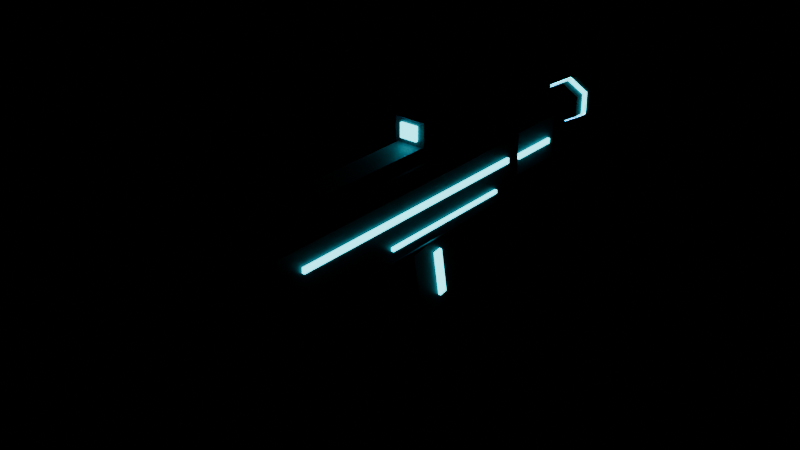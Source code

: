 # Source: rifle.blend  (saved by Blender 5.1.29; exported with 4.5.12 LTS)
import bpy
from mathutils import Matrix  # noqa: F401  (used for matrix-valued properties, if any)

bpy.ops.wm.read_factory_settings(use_empty=True)
scene = bpy.context.scene
scene.name = 'Scene'

# ---- materials (node trees are filled in below, after node groups)
mat_rifle_body = bpy.data.materials.new('Rifle_Body')
mat_rifle_body.diffuse_color = (0.06, 0.065, 0.08, 1.0)
mat_rifle_trim = bpy.data.materials.new('Rifle_Trim')
mat_rifle_trim.diffuse_color = (0.16, 0.17, 0.2, 1.0)
mat_rifle_glow = bpy.data.materials.new('Rifle_Glow')
mat_rifle_glow.diffuse_color = (0.0, 0.85, 1.0, 1.0)

# ---- material node trees
mat_rifle_body.use_nodes = True; mat_rifle_body.node_tree.nodes.clear()
_N = mat_rifle_body.node_tree.nodes; _L = mat_rifle_body.node_tree.links
n0 = _N.new('ShaderNodeBsdfPrincipled'); n0.name = 'Principled BSDF'; n0.location = (-200, 100)
n0.inputs[0].default_value = (0.06, 0.065, 0.08, 1.0)
n0.inputs[1].default_value = 0.6
n0.inputs[2].default_value = 0.45
n1 = _N.new('ShaderNodeOutputMaterial'); n1.name = 'Material Output'; n1.location = (200, 100)
_L.new(n0.outputs[0], n1.inputs[0])
n1.is_active_output = True
mat_rifle_trim.use_nodes = True; mat_rifle_trim.node_tree.nodes.clear()
_N = mat_rifle_trim.node_tree.nodes; _L = mat_rifle_trim.node_tree.links
n0 = _N.new('ShaderNodeBsdfPrincipled'); n0.name = 'Principled BSDF'; n0.location = (-200, 100)
n0.inputs[0].default_value = (0.16, 0.17, 0.2, 1.0)
n0.inputs[1].default_value = 0.4
n0.inputs[2].default_value = 0.6
n1 = _N.new('ShaderNodeOutputMaterial'); n1.name = 'Material Output'; n1.location = (200, 100)
_L.new(n0.outputs[0], n1.inputs[0])
n1.is_active_output = True
mat_rifle_glow.use_nodes = True; mat_rifle_glow.node_tree.nodes.clear()
_N = mat_rifle_glow.node_tree.nodes; _L = mat_rifle_glow.node_tree.links
n0 = _N.new('ShaderNodeBsdfPrincipled'); n0.name = 'Principled BSDF'; n0.location = (-200, 100)
n0.inputs[0].default_value = (0.0, 0.85, 1.0, 1.0)
n0.inputs[27].default_value = (0.0, 0.85, 1.0, 1.0)
n0.inputs[28].default_value = 4.0
n1 = _N.new('ShaderNodeOutputMaterial'); n1.name = 'Material Output'; n1.location = (200, 100)
_L.new(n0.outputs[0], n1.inputs[0])
n1.is_active_output = True

# ---- meshes
me_rifle = bpy.data.meshes.new('Rifle')
me_rifle.from_pydata([(-0.023, -0.2, -0.045), (0.023, -0.2, -0.045), (0.035, -0.2, -0.033), (0.035, -0.2, 0.033), (0.023, -0.2, 0.045), (-0.023, -0.2, 0.045), (-0.035, -0.2, 0.033), (-0.035, -0.2, -0.033), (-0.023, 0.16, -0.045), (0.023, 0.16, -0.045), (0.035, 0.16, -0.033), (0.035, 0.16, 0.033), (0.023, 0.16, 0.045), (-0.023, 0.16, 0.045), (-0.035, 0.16, 0.033), (-0.035, 0.16, -0.033), (-0.018, 0.16, -0.03), (0.018, 0.16, -0.03), (0.028, 0.16, -0.02), (0.028, 0.16, 0.03), (0.018, 0.16, 0.04), (-0.018, 0.16, 0.04), (-0.028, 0.16, 0.03), (-0.028, 0.16, -0.02), (-0.018, 0.24, -0.03), (0.018, 0.24, -0.03), (0.028, 0.24, -0.02), (0.028, 0.24, 0.03), (0.018, 0.24, 0.04), (-0.018, 0.24, 0.04), (-0.028, 0.24, 0.03), (-0.028, 0.24, -0.02), (-0.015, -0.32, -0.05), (0.015, -0.32, -0.05), (0.025, -0.32, -0.04), (0.025, -0.32, 0.025), (0.015, -0.32, 0.035), (-0.015, -0.32, 0.035), (-0.025, -0.32, 0.025), (-0.025, -0.32, -0.04), (-0.015, -0.2, -0.05), (0.015, -0.2, -0.05), (0.025, -0.2, -0.04), (0.025, -0.2, 0.025), (0.015, -0.2, 0.035), (-0.015, -0.2, 0.035), (-0.025, -0.2, 0.025), (-0.025, -0.2, -0.04), (-0.015, -0.14, 0.045), (0.015, -0.14, 0.045), (0.015, -0.14, 0.058), (-0.015, -0.14, 0.058), (-0.015, 0.14, 0.045), (0.015, 0.14, 0.045), (0.015, 0.14, 0.058), (-0.015, 0.14, 0.058), (0.01386, 0.24, 0.028), (-1.959e-08, 0.24, 0.036), (-0.01386, 0.24, 0.028), (-0.01386, 0.24, 0.012), (1.959e-08, 0.24, 0.004), (0.01386, 0.24, 0.012), (0.01386, 0.3, 0.028), (-1.959e-08, 0.3, 0.036), (-0.01386, 0.3, 0.028), (-0.01386, 0.3, 0.012), (1.959e-08, 0.3, 0.004), (0.01386, 0.3, 0.012), (0.02078, 0.3, 0.032), (-2.939e-08, 0.3, 0.044), (-0.02078, 0.3, 0.032), (-0.02078, 0.3, 0.008), (2.939e-08, 0.3, -0.004), (0.02078, 0.3, 0.008), (0.02078, 0.33, 0.032), (-2.939e-08, 0.33, 0.044), (-0.02078, 0.33, 0.032), (-0.02078, 0.33, 0.008), (2.939e-08, 0.33, -0.004), (0.02078, 0.33, 0.008), (0.02338, 0.312, 0.0335), (-3.306e-08, 0.312, 0.047), (-0.02338, 0.312, 0.0335), (-0.02338, 0.312, 0.0065), (3.306e-08, 0.312, -0.007), (0.02338, 0.312, 0.0065), (0.02338, 0.318, 0.0335), (-3.306e-08, 0.318, 0.047), (-0.02338, 0.318, 0.0335), (-0.02338, 0.318, 0.0065), (3.306e-08, 0.318, -0.007), (0.02338, 0.318, 0.0065), (-0.018, 0.02, 0.058), (0.018, 0.02, 0.058), (0.018, 0.02, 0.085), (-0.018, 0.02, 0.085), (-0.018, 0.07, 0.058), (0.018, 0.07, 0.058), (0.018, 0.07, 0.085), (-0.018, 0.07, 0.085), (-0.01, 0.017, 0.064), (0.01, 0.017, 0.064), (0.01, 0.017, 0.08), (-0.01, 0.017, 0.08), (-0.01, 0.02, 0.064), (0.01, 0.02, 0.064), (0.01, 0.02, 0.08), (-0.01, 0.02, 0.08), (-0.022, 0.01529, -0.1348), (0.022, 0.01529, -0.1348), (0.022, 0.0005317, -0.05108), (-0.022, 0.0005317, -0.05108), (-0.022, 0.08423, -0.1226), (0.022, 0.08423, -0.1226), (0.022, 0.06947, -0.03892), (-0.022, 0.06947, -0.03892), (0.022, 0.04223, -0.1148), (0.025, 0.04223, -0.1148), (0.025, 0.03268, -0.06064), (0.022, 0.03268, -0.06064), (0.022, 0.05208, -0.1131), (0.025, 0.05208, -0.1131), (0.025, 0.04253, -0.0589), (0.022, 0.04253, -0.0589), (-0.025, 0.04223, -0.1148), (-0.022, 0.04223, -0.1148), (-0.022, 0.03268, -0.06064), (-0.025, 0.03268, -0.06064), (-0.025, 0.05208, -0.1131), (-0.022, 0.05208, -0.1131), (-0.022, 0.04253, -0.0589), (-0.025, 0.04253, -0.0589), (-0.018, -0.1486, -0.1115), (0.018, -0.1486, -0.1115), (0.018, -0.1292, -0.03905), (-0.018, -0.1292, -0.03905), (-0.018, -0.1052, -0.1231), (0.018, -0.1052, -0.1231), (0.018, -0.08575, -0.05069), (-0.018, -0.08575, -0.05069), (0.035, -0.17, 0.008), (0.038, -0.17, 0.008), (0.038, -0.17, 0.014), (0.035, -0.17, 0.014), (0.035, 0.14, 0.008), (0.038, 0.14, 0.008), (0.038, 0.14, 0.014), (0.035, 0.14, 0.014), (-0.038, -0.17, 0.008), (-0.035, -0.17, 0.008), (-0.035, -0.17, 0.014), (-0.038, -0.17, 0.014), (-0.038, 0.14, 0.008), (-0.035, 0.14, 0.008), (-0.035, 0.14, 0.014), (-0.038, 0.14, 0.014), (0.035, -0.05, -0.02), (0.038, -0.05, -0.02), (0.038, -0.05, -0.016), (0.035, -0.05, -0.016), (0.035, 0.12, -0.02), (0.038, 0.12, -0.02), (0.038, 0.12, -0.016), (0.035, 0.12, -0.016), (-0.038, -0.05, -0.02), (-0.035, -0.05, -0.02), (-0.035, -0.05, -0.016), (-0.038, -0.05, -0.016), (-0.038, 0.12, -0.02), (-0.035, 0.12, -0.02), (-0.035, 0.12, -0.016), (-0.038, 0.12, -0.016), (0.028, 0.17, 0.0), (0.031, 0.17, 0.0), (0.031, 0.17, 0.006), (0.028, 0.17, 0.006), (0.028, 0.23, 0.0), (0.031, 0.23, 0.0), (0.031, 0.23, 0.006), (0.028, 0.23, 0.006), (-0.031, 0.17, 0.0), (-0.028, 0.17, 0.0), (-0.028, 0.17, 0.006), (-0.031, 0.17, 0.006), (-0.031, 0.23, 0.0), (-0.028, 0.23, 0.0), (-0.028, 0.23, 0.006), (-0.031, 0.23, 0.006)], [], [(8, 15, 14, 13, 12, 11, 10, 9), (7, 0, 1, 2, 3, 4, 5, 6), (0, 8, 9, 1), (1, 9, 10, 2), (2, 10, 11, 3), (3, 11, 12, 4), (4, 12, 13, 5), (5, 13, 14, 6), (6, 14, 15, 7), (7, 15, 8, 0), (24, 31, 30, 29, 28, 27, 26, 25), (23, 16, 17, 18, 19, 20, 21, 22), (16, 24, 25, 17), (17, 25, 26, 18), (18, 26, 27, 19), (19, 27, 28, 20), (20, 28, 29, 21), (21, 29, 30, 22), (22, 30, 31, 23), (23, 31, 24, 16), (40, 47, 46, 45, 44, 43, 42, 41), (39, 32, 33, 34, 35, 36, 37, 38), (32, 40, 41, 33), (33, 41, 42, 34), (34, 42, 43, 35), (35, 43, 44, 36), (36, 44, 45, 37), (37, 45, 46, 38), (38, 46, 47, 39), (39, 47, 40, 32), (52, 55, 54, 53), (51, 48, 49, 50), (48, 52, 53, 49), (49, 53, 54, 50), (50, 54, 55, 51), (51, 55, 52, 48), (62, 67, 66, 65, 64, 63), (61, 56, 57, 58, 59, 60), (56, 62, 63, 57), (57, 63, 64, 58), (58, 64, 65, 59), (59, 65, 66, 60), (60, 66, 67, 61), (61, 67, 62, 56), (74, 79, 78, 77, 76, 75), (73, 68, 69, 70, 71, 72), (68, 74, 75, 69), (69, 75, 76, 70), (70, 76, 77, 71), (71, 77, 78, 72), (72, 78, 79, 73), (73, 79, 74, 68), (86, 91, 90, 89, 88, 87), (85, 80, 81, 82, 83, 84), (80, 86, 87, 81), (81, 87, 88, 82), (82, 88, 89, 83), (83, 89, 90, 84), (84, 90, 91, 85), (85, 91, 86, 80), (96, 99, 98, 97), (95, 92, 93, 94), (92, 96, 97, 93), (93, 97, 98, 94), (94, 98, 99, 95), (95, 99, 96, 92), (104, 107, 106, 105), (103, 100, 101, 102), (100, 104, 105, 101), (101, 105, 106, 102), (102, 106, 107, 103), (103, 107, 104, 100), (112, 115, 114, 113), (111, 108, 109, 110), (108, 112, 113, 109), (109, 113, 114, 110), (110, 114, 115, 111), (111, 115, 112, 108), (120, 123, 122, 121), (119, 116, 117, 118), (116, 120, 121, 117), (117, 121, 122, 118), (118, 122, 123, 119), (119, 123, 120, 116), (128, 131, 130, 129), (127, 124, 125, 126), (124, 128, 129, 125), (125, 129, 130, 126), (126, 130, 131, 127), (127, 131, 128, 124), (136, 139, 138, 137), (135, 132, 133, 134), (132, 136, 137, 133), (133, 137, 138, 134), (134, 138, 139, 135), (135, 139, 136, 132), (144, 147, 146, 145), (143, 140, 141, 142), (140, 144, 145, 141), (141, 145, 146, 142), (142, 146, 147, 143), (143, 147, 144, 140), (152, 155, 154, 153), (151, 148, 149, 150), (148, 152, 153, 149), (149, 153, 154, 150), (150, 154, 155, 151), (151, 155, 152, 148), (160, 163, 162, 161), (159, 156, 157, 158), (156, 160, 161, 157), (157, 161, 162, 158), (158, 162, 163, 159), (159, 163, 160, 156), (168, 171, 170, 169), (167, 164, 165, 166), (164, 168, 169, 165), (165, 169, 170, 166), (166, 170, 171, 167), (167, 171, 168, 164), (176, 179, 178, 177), (175, 172, 173, 174), (172, 176, 177, 173), (173, 177, 178, 174), (174, 178, 179, 175), (175, 179, 176, 172), (184, 187, 186, 185), (183, 180, 181, 182), (180, 184, 185, 181), (181, 185, 186, 182), (182, 186, 187, 183), (183, 187, 184, 180)])
me_rifle.polygons.foreach_set('material_index', [0, 0, 0, 0, 0, 0, 0, 0, 0, 0, 1, 1, 1, 1, 1, 1, 1, 1, 1, 1, 1, 1, 1, 1, 1, 1, 1, 1, 1, 1, 1, 1, 1, 1, 1, 1, 0, 0, 0, 0, 0, 0, 0, 0, 1, 1, 1, 1, 1, 1, 1, 1, 2, 2, 2, 2, 2, 2, 2, 2, 1, 1, 1, 1, 1, 1, 2, 2, 2, 2, 2, 2, 0, 0, 0, 0, 0, 0, 2, 2, 2, 2, 2, 2, 2, 2, 2, 2, 2, 2, 1, 1, 1, 1, 1, 1, 2, 2, 2, 2, 2, 2, 2, 2, 2, 2, 2, 2, 2, 2, 2, 2, 2, 2, 2, 2, 2, 2, 2, 2, 2, 2, 2, 2, 2, 2, 2, 2, 2, 2, 2, 2])
_uv = me_rifle.uv_layers.new(name='Float2')
_uv.uv.foreach_set('vector', [-0.023, -0.045, -0.035, -0.033, -0.035, 0.033, -0.023, 0.045, 0.023, 0.045, 0.035, 0.033, 0.035, -0.033, 0.023, -0.045, -0.035, -0.033, -0.023, -0.045, 0.023, -0.045, 0.035, -0.033, 0.035, 0.033, 0.023, 0.045, -0.023, 0.045, -0.035, 0.033, -0.023, -0.2, -0.023, 0.16, 0.023, 0.16, 0.023, -0.2, -0.2, -0.045, 0.16, -0.045, 0.16, -0.033, -0.2, -0.033, -0.2, -0.033, 0.16, -0.033, 0.16, 0.033, -0.2, 0.033, -0.2, 0.033, 0.16, 0.033, 0.16, 0.045, -0.2, 0.045, 0.023, -0.2, 0.023, 0.16, -0.023, 0.16, -0.023, -0.2, -0.2, 0.045, 0.16, 0.045, 0.16, 0.033, -0.2, 0.033, -0.2, 0.033, 0.16, 0.033, 0.16, -0.033, -0.2, -0.033, -0.2, -0.033, 0.16, -0.033, 0.16, -0.045, -0.2, -0.045, -0.018, -0.03, -0.028, -0.02, -0.028, 0.03, -0.018, 0.04, 0.018, 0.04, 0.028, 0.03, 0.028, -0.02, 0.018, -0.03, -0.028, -0.02, -0.018, -0.03, 0.018, -0.03, 0.028, -0.02, 0.028, 0.03, 0.018, 0.04, -0.018, 0.04, -0.028, 0.03, -0.018, 0.16, -0.018, 0.24, 0.018, 0.24, 0.018, 0.16, 0.018, 0.16, 0.018, 0.24, 0.028, 0.24, 0.028, 0.16, 0.16, -0.02, 0.24, -0.02, 0.24, 0.03, 0.16, 0.03, 0.028, 0.16, 0.028, 0.24, 0.018, 0.24, 0.018, 0.16, 0.018, 0.16, 0.018, 0.24, -0.018, 0.24, -0.018, 0.16, -0.018, 0.16, -0.018, 0.24, -0.028, 0.24, -0.028, 0.16, 0.16, 0.03, 0.24, 0.03, 0.24, -0.02, 0.16, -0.02, -0.028, 0.16, -0.028, 0.24, -0.018, 0.24, -0.018, 0.16, -0.015, -0.05, -0.025, -0.04, -0.025, 0.025, -0.015, 0.035, 0.015, 0.035, 0.025, 0.025, 0.025, -0.04, 0.015, -0.05, -0.025, -0.04, -0.015, -0.05, 0.015, -0.05, 0.025, -0.04, 0.025, 0.025, 0.015, 0.035, -0.015, 0.035, -0.025, 0.025, -0.015, -0.32, -0.015, -0.2, 0.015, -0.2, 0.015, -0.32, -0.32, -0.05, -0.2, -0.05, -0.2, -0.04, -0.32, -0.04, -0.32, -0.04, -0.2, -0.04, -0.2, 0.025, -0.32, 0.025, 0.025, -0.32, 0.025, -0.2, 0.015, -0.2, 0.015, -0.32, 0.015, -0.32, 0.015, -0.2, -0.015, -0.2, -0.015, -0.32, -0.015, -0.32, -0.015, -0.2, -0.025, -0.2, -0.025, -0.32, -0.32, 0.025, -0.2, 0.025, -0.2, -0.04, -0.32, -0.04, -0.32, -0.04, -0.2, -0.04, -0.2, -0.05, -0.32, -0.05, -0.015, 0.045, -0.015, 0.058, 0.015, 0.058, 0.015, 0.045, -0.015, 0.058, -0.015, 0.045, 0.015, 0.045, 0.015, 0.058, -0.015, -0.14, -0.015, 0.14, 0.015, 0.14, 0.015, -0.14, -0.14, 0.045, 0.14, 0.045, 0.14, 0.058, -0.14, 0.058, 0.015, -0.14, 0.015, 0.14, -0.015, 0.14, -0.015, -0.14, -0.14, 0.058, 0.14, 0.058, 0.14, 0.045, -0.14, 0.045, 0.01386, 0.028, 0.01386, 0.012, 1.959e-08, 0.004, -0.01386, 0.012, -0.01386, 0.028, -1.959e-08, 0.036, 0.01386, 0.012, 0.01386, 0.028, -1.959e-08, 0.036, -0.01386, 0.028, -0.01386, 0.012, 1.959e-08, 0.004, 0.01386, 0.24, 0.01386, 0.3, -1.959e-08, 0.3, -1.959e-08, 0.24, -1.959e-08, 0.24, -1.959e-08, 0.3, -0.01386, 0.3, -0.01386, 0.24, 0.24, 0.028, 0.3, 0.028, 0.3, 0.012, 0.24, 0.012, -0.01386, 0.24, -0.01386, 0.3, 1.959e-08, 0.3, 1.959e-08, 0.24, 1.959e-08, 0.24, 1.959e-08, 0.3, 0.01386, 0.3, 0.01386, 0.24, 0.24, 0.012, 0.3, 0.012, 0.3, 0.028, 0.24, 0.028, 0.02078, 0.032, 0.02078, 0.008, 2.939e-08, -0.004, -0.02078, 0.008, -0.02078, 0.032, -2.939e-08, 0.044, 0.02078, 0.008, 0.02078, 0.032, -2.939e-08, 0.044, -0.02078, 0.032, -0.02078, 0.008, 2.939e-08, -0.004, 0.02078, 0.3, 0.02078, 0.33, -2.939e-08, 0.33, -2.939e-08, 0.3, -2.939e-08, 0.3, -2.939e-08, 0.33, -0.02078, 0.33, -0.02078, 0.3, 0.3, 0.032, 0.33, 0.032, 0.33, 0.008, 0.3, 0.008, -0.02078, 0.3, -0.02078, 0.33, 2.939e-08, 0.33, 2.939e-08, 0.3, 2.939e-08, 0.3, 2.939e-08, 0.33, 0.02078, 0.33, 0.02078, 0.3, 0.3, 0.008, 0.33, 0.008, 0.33, 0.032, 0.3, 0.032, 0.02338, 0.0335, 0.02338, 0.0065, 3.306e-08, -0.007, -0.02338, 0.0065, -0.02338, 0.0335, -3.306e-08, 0.047, 0.02338, 0.0065, 0.02338, 0.0335, -3.306e-08, 0.047, -0.02338, 0.0335, -0.02338, 0.0065, 3.306e-08, -0.007, 0.02338, 0.312, 0.02338, 0.318, -3.306e-08, 0.318, -3.306e-08, 0.312, -3.306e-08, 0.312, -3.306e-08, 0.318, -0.02338, 0.318, -0.02338, 0.312, 0.312, 0.0335, 0.318, 0.0335, 0.318, 0.0065, 0.312, 0.0065, -0.02338, 0.312, -0.02338, 0.318, 3.306e-08, 0.318, 3.306e-08, 0.312, 3.306e-08, 0.312, 3.306e-08, 0.318, 0.02338, 0.318, 0.02338, 0.312, 0.312, 0.0065, 0.318, 0.0065, 0.318, 0.0335, 0.312, 0.0335, -0.018, 0.058, -0.018, 0.085, 0.018, 0.085, 0.018, 0.058, -0.018, 0.085, -0.018, 0.058, 0.018, 0.058, 0.018, 0.085, -0.018, 0.02, -0.018, 0.07, 0.018, 0.07, 0.018, 0.02, 0.02, 0.058, 0.07, 0.058, 0.07, 0.085, 0.02, 0.085, 0.018, 0.02, 0.018, 0.07, -0.018, 0.07, -0.018, 0.02, 0.02, 0.085, 0.07, 0.085, 0.07, 0.058, 0.02, 0.058, -0.01, 0.064, -0.01, 0.08, 0.01, 0.08, 0.01, 0.064, -0.01, 0.08, -0.01, 0.064, 0.01, 0.064, 0.01, 0.08, -0.01, 0.017, -0.01, 0.02, 0.01, 0.02, 0.01, 0.017, 0.017, 0.064, 0.02, 0.064, 0.02, 0.08, 0.017, 0.08, 0.01, 0.017, 0.01, 0.02, -0.01, 0.02, -0.01, 0.017, 0.017, 0.08, 0.02, 0.08, 0.02, 0.064, 0.017, 0.064, -0.022, -0.1226, -0.022, -0.03892, 0.022, -0.03892, 0.022, -0.1226, -0.022, -0.05108, -0.022, -0.1348, 0.022, -0.1348, 0.022, -0.05108, -0.022, 0.01529, -0.022, 0.08423, 0.022, 0.08423, 0.022, 0.01529, 0.01529, -0.1348, 0.08423, -0.1226, 0.06947, -0.03892, 0.0005317, -0.05108, 0.022, 0.0005317, 0.022, 0.06947, -0.022, 0.06947, -0.022, 0.0005317, 0.0005317, -0.05108, 0.06947, -0.03892, 0.08423, -0.1226, 0.01529, -0.1348, 0.022, -0.1131, 0.022, -0.0589, 0.025, -0.0589, 0.025, -0.1131, 0.022, -0.06064, 0.022, -0.1148, 0.025, -0.1148, 0.025, -0.06064, 0.022, 0.04223, 0.022, 0.05208, 0.025, 0.05208, 0.025, 0.04223, 0.04223, -0.1148, 0.05208, -0.1131, 0.04253, -0.0589, 0.03268, -0.06064, 0.025, 0.03268, 0.025, 0.04253, 0.022, 0.04253, 0.022, 0.03268, 0.03268, -0.06064, 0.04253, -0.0589, 0.05208, -0.1131, 0.04223, -0.1148, -0.025, -0.1131, -0.025, -0.0589, -0.022, -0.0589, -0.022, -0.1131, -0.025, -0.06064, -0.025, -0.1148, -0.022, -0.1148, -0.022, -0.06064, -0.025, 0.04223, -0.025, 0.05208, -0.022, 0.05208, -0.022, 0.04223, 0.04223, -0.1148, 0.05208, -0.1131, 0.04253, -0.0589, 0.03268, -0.06064, -0.022, 0.03268, -0.022, 0.04253, -0.025, 0.04253, -0.025, 0.03268, 0.03268, -0.06064, 0.04253, -0.0589, 0.05208, -0.1131, 0.04223, -0.1148, -0.018, -0.1231, -0.018, -0.05069, 0.018, -0.05069, 0.018, -0.1231, -0.018, -0.03905, -0.018, -0.1115, 0.018, -0.1115, 0.018, -0.03905, -0.018, -0.1486, -0.018, -0.1052, 0.018, -0.1052, 0.018, -0.1486, -0.1486, -0.1115, -0.1052, -0.1231, -0.08575, -0.05069, -0.1292, -0.03905, 0.018, -0.1292, 0.018, -0.08575, -0.018, -0.08575, -0.018, -0.1292, -0.1292, -0.03905, -0.08575, -0.05069, -0.1052, -0.1231, -0.1486, -0.1115, 0.035, 0.008, 0.035, 0.014, 0.038, 0.014, 0.038, 0.008, 0.035, 0.014, 0.035, 0.008, 0.038, 0.008, 0.038, 0.014, 0.035, -0.17, 0.035, 0.14, 0.038, 0.14, 0.038, -0.17, -0.17, 0.008, 0.14, 0.008, 0.14, 0.014, -0.17, 0.014, 0.038, -0.17, 0.038, 0.14, 0.035, 0.14, 0.035, -0.17, -0.17, 0.014, 0.14, 0.014, 0.14, 0.008, -0.17, 0.008, -0.038, 0.008, -0.038, 0.014, -0.035, 0.014, -0.035, 0.008, -0.038, 0.014, -0.038, 0.008, -0.035, 0.008, -0.035, 0.014, -0.038, -0.17, -0.038, 0.14, -0.035, 0.14, -0.035, -0.17, -0.17, 0.008, 0.14, 0.008, 0.14, 0.014, -0.17, 0.014, -0.035, -0.17, -0.035, 0.14, -0.038, 0.14, -0.038, -0.17, -0.17, 0.014, 0.14, 0.014, 0.14, 0.008, -0.17, 0.008, 0.035, -0.02, 0.035, -0.016, 0.038, -0.016, 0.038, -0.02, 0.035, -0.016, 0.035, -0.02, 0.038, -0.02, 0.038, -0.016, 0.035, -0.05, 0.035, 0.12, 0.038, 0.12, 0.038, -0.05, -0.05, -0.02, 0.12, -0.02, 0.12, -0.016, -0.05, -0.016, 0.038, -0.05, 0.038, 0.12, 0.035, 0.12, 0.035, -0.05, -0.05, -0.016, 0.12, -0.016, 0.12, -0.02, -0.05, -0.02, -0.038, -0.02, -0.038, -0.016, -0.035, -0.016, -0.035, -0.02, -0.038, -0.016, -0.038, -0.02, -0.035, -0.02, -0.035, -0.016, -0.038, -0.05, -0.038, 0.12, -0.035, 0.12, -0.035, -0.05, -0.05, -0.02, 0.12, -0.02, 0.12, -0.016, -0.05, -0.016, -0.035, -0.05, -0.035, 0.12, -0.038, 0.12, -0.038, -0.05, -0.05, -0.016, 0.12, -0.016, 0.12, -0.02, -0.05, -0.02, 0.028, 0.0, 0.028, 0.006, 0.031, 0.006, 0.031, 0.0, 0.028, 0.006, 0.028, 0.0, 0.031, 0.0, 0.031, 0.006, 0.028, 0.17, 0.028, 0.23, 0.031, 0.23, 0.031, 0.17, 0.17, 0.0, 0.23, 0.0, 0.23, 0.006, 0.17, 0.006, 0.031, 0.17, 0.031, 0.23, 0.028, 0.23, 0.028, 0.17, 0.17, 0.006, 0.23, 0.006, 0.23, 0.0, 0.17, 0.0, -0.031, 0.0, -0.031, 0.006, -0.028, 0.006, -0.028, 0.0, -0.031, 0.006, -0.031, 0.0, -0.028, 0.0, -0.028, 0.006, -0.031, 0.17, -0.031, 0.23, -0.028, 0.23, -0.028, 0.17, 0.17, 0.0, 0.23, 0.0, 0.23, 0.006, 0.17, 0.006, -0.028, 0.17, -0.028, 0.23, -0.031, 0.23, -0.031, 0.17, 0.17, 0.006, 0.23, 0.006, 0.23, 0.0, 0.17, 0.0])
me_rifle.materials.append(mat_rifle_body)
me_rifle.materials.append(mat_rifle_trim)
me_rifle.materials.append(mat_rifle_glow)
me_rifle.update()

# ---- objects
ob_rifle = bpy.data.objects.new('Rifle', me_rifle)

# ---- transforms, parenting, visibility, modifiers, constraints
ob_rifle.location = (0.0, 0.0, 0.0)

# ---- collection membership
scene.collection.objects.link(ob_rifle)

# ---- scene / render settings (as saved in the file)
scene.frame_start = 1; scene.frame_end = 250; scene.frame_set(1)
scene.render.engine = 'BLENDER_EEVEE_NEXT'
scene.render.bake_bias = 0.0
scene.render.bake_samples = 0
scene.cycles.sampling_pattern = 'TABULATED_SOBOL'
scene.eevee.use_volume_custom_range = False
bpy.context.view_layer.update()

# ---- added for rendering (the .blend has no active camera): camera
cam_auto = bpy.data.cameras.new('AutoCamera')
cam_auto.lens = 50.0
cam_auto.sensor_width = 36.0
cam_auto.clip_end = 1000.0
ob_auto_camera = bpy.data.objects.new('AutoCamera', cam_auto)
scene.collection.objects.link(ob_auto_camera)
ob_auto_camera.location = (0.638728, -0.761474, 0.486089)
ob_auto_camera.rotation_euler = (1.09748, -7.21219e-08, 0.694738)
scene.camera = ob_auto_camera
bpy.context.view_layer.update()
